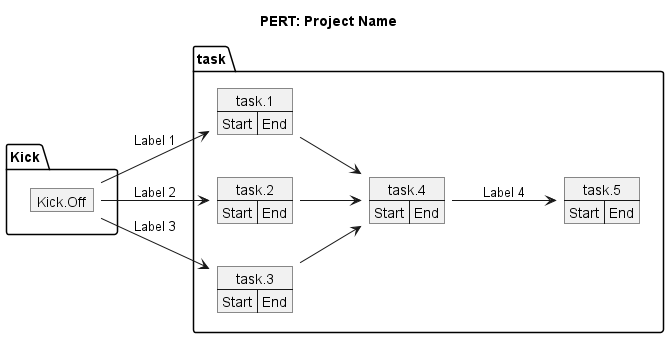

The diagram above was rendered by PlantUML. Its source (embedded in the PNG):
@startuml PERT
title PERT: Project Name
left to right direction

package Kick {
    map Kick.Off {
    }
}

package task {
    map task.1 {
        Start => End
    }
    map task.2 {
        Start => End
    }
    map task.3 {
        Start => End
    }
    map task.4 {
        Start => End
    }
    map task.5 {
        Start => End
    }
}

Kick.Off --> task.1 : Label 1
Kick.Off --> task.2 : Label 2
Kick.Off --> task.3 : Label 3
task.1 --> task.4
task.2 --> task.4
task.3 --> task.4
task.4 --> task.5 : Label 4

@enduml